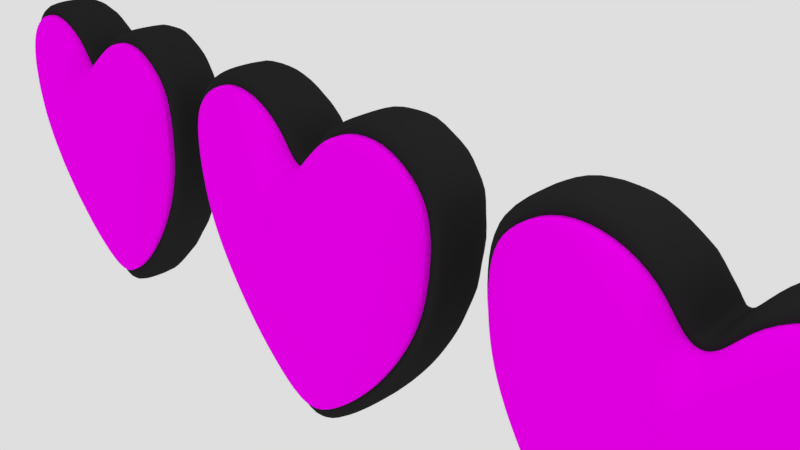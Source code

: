 # Source: healthbar.blend  (saved by Blender 2.79.0; exported with 4.5.12 LTS)
import bpy
from mathutils import Matrix  # noqa: F401  (used for matrix-valued properties, if any)

bpy.ops.wm.read_factory_settings(use_empty=True)
scene = bpy.context.scene
scene.name = 'Scene'

# ---- collections
col_collection_1 = bpy.data.collections.new('Collection 1'); scene.collection.children.link(col_collection_1)

# ---- images (referenced by path relative to the original .blend; pixels are not part of the script)
import os
ASSET_DIR = os.environ.get("B2B_ASSET_DIR", "")  # directory of the original .blend (textures are referenced by path, not embedded)
HERE = os.path.dirname(os.path.abspath(__file__))  # packed textures are extracted next to this script under _unpacked/

def load_image(name, relpath, width, height, colorspace="sRGB"):
    """Load a texture the original file referenced (path relative to the .blend, or extracted next to this script)."""
    p = next((c for c in (os.path.join(HERE, relpath), os.path.join(ASSET_DIR, relpath)) if relpath and os.path.exists(c)), "")
    if p:
        img = bpy.data.images.load(p, check_existing=True)
        img.name = name
    else:  # same state as the original file: an image datablock whose file is absent (Cycles renders it pink)
        img = bpy.data.images.new(name, width, height)
        img.source = "FILE"
        img.filepath = "//" + (relpath or name)
    img.colorspace_settings.name = colorspace
    return img
img_1656f4addd425c1_jpg = load_image('1656f4addd425c1.jpg', '1656f4addd425c1.jpg', 1024, 1024, 'sRGB')

# ---- materials (node trees are filled in below, after node groups)
mat_heart = bpy.data.materials.new('heart')
mat_heart.alpha_threshold = 0.0
mat_heart.roughness = 0.5
mat_heart.line_color = (0.0, 0.0, 0.0, 1.0)
mat_black = bpy.data.materials.new('Black')
mat_black.alpha_threshold = 0.0
mat_black.roughness = 0.5

# ---- material node trees
mat_heart.use_nodes = True; mat_heart.node_tree.nodes.clear()
_N = mat_heart.node_tree.nodes; _L = mat_heart.node_tree.links
n0 = _N.new('ShaderNodeTexImage'); n0.name = 'Image Texture.001'; n0.location = (-188, 320)
n0.width = 140
n0.image = img_1656f4addd425c1_jpg
n1 = _N.new('ShaderNodeBsdfDiffuse'); n1.name = 'Diffuse BSDF'; n1.location = (32, 270)
n2 = _N.new('ShaderNodeOutputMaterial'); n2.name = 'Material Output'; n2.location = (281, 282)
_L.new(n0.outputs[0], n1.inputs[0])
_L.new(n1.outputs[0], n2.inputs[0])
n2.is_active_output = True
mat_black.use_nodes = True; mat_black.node_tree.nodes.clear()
_N = mat_black.node_tree.nodes; _L = mat_black.node_tree.links
n0 = _N.new('ShaderNodeBsdfDiffuse'); n0.name = 'Diffuse BSDF'; n0.location = (10, 300)
n0.inputs[0].default_value = (0.02091, 0.02091, 0.02091, 1.0)
n1 = _N.new('ShaderNodeOutputMaterial'); n1.name = 'Material Output'; n1.location = (274, 283)
_L.new(n0.outputs[0], n1.inputs[0])
n1.is_active_output = True

# ---- world
world_world = bpy.data.worlds.new('World'); scene.world = world_world
world_world.color = (0.7357, 0.7357, 0.7357)
world_world.use_sun_shadow = False
world_world.sun_shadow_jitter_overblur = 0.0
world_world.cycles.sampling_method = 'MANUAL'

# ---- cameras
cam_camera = bpy.data.cameras.new('Camera')
cam_camera.clip_end = 100.0
cam_camera.lens = 35.0
cam_camera.sensor_width = 32.0
cam_camera.sensor_height = 18.0
cam_camera.ortho_scale = 7.314
cam_camera.dof.focus_distance = 0.0

# ---- lights
light_lamp = bpy.data.lights.new('Lamp', 'POINT')
light_lamp.transmission_factor = 0.0
light_lamp.cutoff_distance = 30.0
light_lamp.energy = 100.0
light_lamp.shadow_buffer_clip_start = 1.001
light_lamp.shadow_soft_size = 0.1
light_lamp.shadow_maximum_resolution = 0.006
light_lamp.use_absolute_resolution = True

# ---- meshes
me_plane_005 = bpy.data.meshes.new('Plane.005')
me_plane_005.from_pydata([(2.068, 1.635, 1.0), (1.398, 2.202, 1.0), (1.844, 1.945, 1.0), (0.1781, 1.567, 1.0), (0.848, 2.168, 1.0), (0.4014, 1.91, 1.0), (2.102, 1.12, 1.0), (2.016, 0.4844, 1.0), (1.81, -0.03096, 1.0), (1.484, -0.5807, 1.0), (1.02, -1.165, 1.0), (0.5388, -1.611, 1.0), (2.068, 1.635, 1.119), (1.398, 2.202, 1.119), (1.844, 1.945, 1.119), (0.1781, 1.567, 1.119), (0.848, 2.168, 1.119), (0.4014, 1.91, 1.119), (2.102, 1.12, 1.119), (2.016, 0.4844, 1.119), (1.81, -0.03096, 1.119), (1.484, -0.5807, 1.119), (1.02, -1.165, 1.119), (0.5388, -1.611, 1.119), (0.1781, 1.567, 1.059), (1.02, -1.165, 1.059), (1.484, -0.5807, 1.059), (1.81, -0.03096, 1.059), (2.068, 1.635, 1.059), (1.844, 1.945, 1.059), (2.016, 0.4844, 1.059), (1.398, 2.202, 1.059), (0.848, 2.168, 1.059), (2.102, 1.12, 1.059), (0.5388, -1.611, 1.059), (0.4014, 1.91, 1.059), (-2.068, 1.635, 1.0), (-1.398, 2.202, 1.0), (-1.844, 1.945, 1.0), (-0.1781, 1.567, 1.0), (-0.848, 2.168, 1.0), (-0.4014, 1.91, 1.0), (-2.102, 1.12, 1.0), (-2.016, 0.4844, 1.0), (-1.81, -0.03096, 1.0), (-1.484, -0.5807, 1.0), (-1.02, -1.165, 1.0), (-0.5388, -1.611, 1.0), (0.0, -1.955, 1.0), (0.0, 1.464, 1.0), (-2.068, 1.635, 1.119), (-1.398, 2.202, 1.119), (-1.844, 1.945, 1.119), (-0.1781, 1.567, 1.119), (-0.848, 2.168, 1.119), (-0.4014, 1.91, 1.119), (-2.102, 1.12, 1.119), (-2.016, 0.4844, 1.119), (-1.81, -0.03096, 1.119), (-1.484, -0.5807, 1.119), (-1.02, -1.165, 1.119), (-0.5388, -1.611, 1.119), (0.0, -1.955, 1.119), (0.0, 1.464, 1.119), (-0.1781, 1.567, 1.059), (-1.02, -1.165, 1.059), (-1.484, -0.5807, 1.059), (-1.81, -0.03096, 1.059), (-2.068, 1.635, 1.059), (-1.844, 1.945, 1.059), (-2.016, 0.4844, 1.059), (0.0, 1.464, 1.059), (-1.398, 2.202, 1.059), (-0.848, 2.168, 1.059), (-2.102, 1.12, 1.059), (0.0, -1.955, 1.059), (-0.5388, -1.611, 1.059), (-0.4014, 1.91, 1.059), (0.6989, 1.463, 1.561), (0.9222, 1.334, 1.561), (0.424, 1.445, 1.561), (1.034, 1.179, 1.561), (0.08903, 1.145, 1.561), (0.2007, 1.317, 1.561), (1.051, 0.9214, 1.561), (1.008, 0.6036, 1.561), (0.905, 0.346, 1.561), (0.7418, 0.07112, 1.561), (0.5099, -0.2209, 1.561), (0.2694, -0.4442, 1.561), (8.024e-09, -0.616, 1.561), (8.024e-09, 1.093, 1.561), (-0.6989, 1.463, 1.561), (-0.9222, 1.334, 1.561), (-0.424, 1.445, 1.561), (-1.034, 1.179, 1.561), (-0.08903, 1.145, 1.561), (-0.2007, 1.317, 1.561), (-1.051, 0.9214, 1.561), (-1.008, 0.6036, 1.561), (-0.905, 0.346, 1.561), (-0.7418, 0.07112, 1.561), (-0.5099, -0.2209, 1.561), (-0.2694, -0.4442, 1.561)], [], [(26, 21, 22, 25), (27, 20, 21, 26), (29, 14, 12, 28), (30, 19, 20, 27), (71, 63, 15, 24), (32, 16, 13, 31), (31, 13, 14, 29), (33, 18, 19, 30), (34, 23, 62, 75), (28, 12, 18, 33), (35, 17, 16, 32), (25, 22, 23, 34), (24, 15, 17, 35), (3, 24, 35, 5), (10, 25, 34, 11), (5, 35, 32, 4), (0, 28, 33, 6), (11, 34, 75, 48), (6, 33, 30, 7), (1, 31, 29, 2), (4, 32, 31, 1), (49, 71, 24, 3), (7, 30, 27, 8), (2, 29, 28, 0), (8, 27, 26, 9), (9, 26, 25, 10), (66, 65, 60, 59), (62, 90, 103, 61), (67, 66, 59, 58), (69, 68, 50, 52), (70, 67, 58, 57), (71, 64, 53, 63), (73, 72, 51, 54), (72, 69, 52, 51), (74, 70, 57, 56), (76, 75, 62, 61), (68, 74, 56, 50), (77, 73, 54, 55), (65, 76, 61, 60), (64, 77, 55, 53), (39, 41, 77, 64), (46, 47, 76, 65), (41, 40, 73, 77), (36, 42, 74, 68), (47, 48, 75, 76), (42, 43, 70, 74), (37, 38, 69, 72), (40, 37, 72, 73), (49, 39, 64, 71), (43, 44, 67, 70), (38, 36, 68, 69), (44, 45, 66, 67), (45, 46, 65, 66), (79, 78, 80, 83, 82, 91, 96, 97, 94, 92, 93, 95, 98, 99, 100, 101, 102, 103, 90, 89, 88, 87, 86, 85, 84, 81), (52, 93, 92, 51), (17, 83, 80, 16), (56, 98, 95, 50), (21, 87, 88, 22), (61, 103, 102, 60), (15, 82, 83, 17), (54, 94, 97, 55), (14, 79, 81, 12), (20, 86, 87, 21), (55, 97, 96, 53), (60, 102, 101, 59), (16, 80, 78, 13), (19, 85, 86, 20), (50, 95, 93, 52), (59, 101, 100, 58), (18, 84, 85, 19), (63, 91, 82, 15), (58, 100, 99, 57), (13, 78, 79, 14), (51, 92, 94, 54), (12, 81, 84, 18), (23, 89, 90, 62), (57, 99, 98, 56), (53, 96, 91, 63), (22, 88, 89, 23)])
me_plane_005.polygons.foreach_set('use_smooth', [True] * 79)
_uv = me_plane_005.uv_layers.new(name='UVMap')
_uv.uv.foreach_set('vector', [0.577, 0.465, 0.5745, 0.4665, 0.5537, 0.4366, 0.5558, 0.4346, 0.5904, 0.4938, 0.5878, 0.4949, 0.5745, 0.4665, 0.577, 0.465, 0.5859, 0.5852, 0.5842, 0.5835, 0.5921, 0.5707, 0.5943, 0.5718, 0.5973, 0.5198, 0.5947, 0.5203, 0.5878, 0.4949, 0.5904, 0.4938, 0.4997, 0.597, 0.4998, 0.5936, 0.5104, 0.5956, 0.5099, 0.5985, 0.5498, 0.6028, 0.5496, 0.6003, 0.569, 0.5953, 0.57, 0.5975, 0.57, 0.5975, 0.569, 0.5953, 0.5842, 0.5835, 0.5859, 0.5852, 0.5987, 0.5497, 0.5961, 0.5495, 0.5947, 0.5203, 0.5973, 0.5198, 0.5329, 0.4134, 0.5315, 0.4158, 0.5068, 0.4053, 0.507, 0.4024, 0.5943, 0.5718, 0.5921, 0.5707, 0.5961, 0.5495, 0.5987, 0.5497, 0.5284, 0.6024, 0.5287, 0.5998, 0.5496, 0.6003, 0.5498, 0.6028, 0.5558, 0.4346, 0.5537, 0.4366, 0.5315, 0.4158, 0.5329, 0.4134, 0.5099, 0.5985, 0.5104, 0.5956, 0.5287, 0.5998, 0.5284, 0.6024, 0.5095, 0.6014, 0.5099, 0.5985, 0.5284, 0.6024, 0.5281, 0.6051, 0.5579, 0.4326, 0.5558, 0.4346, 0.5329, 0.4134, 0.5344, 0.4109, 0.5281, 0.6051, 0.5284, 0.6024, 0.5498, 0.6028, 0.5501, 0.6054, 0.5966, 0.5728, 0.5943, 0.5718, 0.5987, 0.5497, 0.6013, 0.5499, 0.5344, 0.4109, 0.5329, 0.4134, 0.507, 0.4024, 0.5072, 0.3995, 0.6013, 0.5499, 0.5987, 0.5497, 0.5973, 0.5198, 0.6, 0.5193, 0.571, 0.5997, 0.57, 0.5975, 0.5859, 0.5852, 0.5877, 0.587, 0.5501, 0.6054, 0.5498, 0.6028, 0.57, 0.5975, 0.571, 0.5997, 0.4996, 0.6002, 0.4997, 0.597, 0.5099, 0.5985, 0.5095, 0.6014, 0.6, 0.5193, 0.5973, 0.5198, 0.5904, 0.4938, 0.5931, 0.4927, 0.5877, 0.587, 0.5859, 0.5852, 0.5943, 0.5718, 0.5966, 0.5728, 0.5931, 0.4927, 0.5904, 0.4938, 0.577, 0.465, 0.5794, 0.4634, 0.5794, 0.4634, 0.577, 0.465, 0.5558, 0.4346, 0.5579, 0.4326, 0.4294, 0.4556, 0.4545, 0.4278, 0.4563, 0.4301, 0.4317, 0.4575, 0.5068, 0.4053, 0.5034, 0.4642, 0.4908, 0.4715, 0.4811, 0.4124, 0.4122, 0.4833, 0.4294, 0.4556, 0.4317, 0.4575, 0.4148, 0.4848, 0.4085, 0.5803, 0.4003, 0.5651, 0.4028, 0.5642, 0.4105, 0.5785, 0.4021, 0.5095, 0.4122, 0.4833, 0.4148, 0.4848, 0.4048, 0.5103, 0.4997, 0.597, 0.4889, 0.5975, 0.4886, 0.5944, 0.4998, 0.5936, 0.4473, 0.601, 0.4254, 0.5945, 0.4266, 0.5921, 0.4476, 0.5983, 0.4254, 0.5945, 0.4085, 0.5803, 0.4105, 0.5785, 0.4266, 0.5921, 0.3974, 0.5409, 0.4021, 0.5095, 0.4048, 0.5103, 0.4002, 0.541, 0.48, 0.4098, 0.507, 0.4024, 0.5068, 0.4053, 0.4811, 0.4124, 0.4003, 0.5651, 0.3974, 0.5409, 0.4002, 0.541, 0.4028, 0.5642, 0.4688, 0.6002, 0.4473, 0.601, 0.4476, 0.5983, 0.4686, 0.5975, 0.4545, 0.4278, 0.48, 0.4098, 0.4811, 0.4124, 0.4563, 0.4301, 0.4889, 0.5975, 0.4688, 0.6002, 0.4686, 0.5975, 0.4886, 0.5944, 0.4891, 0.6006, 0.4691, 0.603, 0.4688, 0.6002, 0.4889, 0.5975, 0.4526, 0.4255, 0.4788, 0.4071, 0.48, 0.4098, 0.4545, 0.4278, 0.4691, 0.603, 0.447, 0.6036, 0.4473, 0.601, 0.4688, 0.6002, 0.3977, 0.566, 0.3946, 0.5409, 0.3974, 0.5409, 0.4003, 0.5651, 0.4788, 0.4071, 0.5072, 0.3995, 0.507, 0.4024, 0.48, 0.4098, 0.3946, 0.5409, 0.3993, 0.5087, 0.4021, 0.5095, 0.3974, 0.5409, 0.4243, 0.5969, 0.4065, 0.5821, 0.4085, 0.5803, 0.4254, 0.5945, 0.447, 0.6036, 0.4243, 0.5969, 0.4254, 0.5945, 0.4473, 0.601, 0.4996, 0.6002, 0.4891, 0.6006, 0.4889, 0.5975, 0.4997, 0.597, 0.3993, 0.5087, 0.4096, 0.4819, 0.4122, 0.4833, 0.4021, 0.5095, 0.4065, 0.5821, 0.3977, 0.566, 0.4003, 0.5651, 0.4085, 0.5803, 0.4096, 0.4819, 0.4271, 0.4537, 0.4294, 0.4556, 0.4122, 0.4833, 0.4271, 0.4537, 0.4526, 0.4255, 0.4545, 0.4278, 0.4294, 0.4556, 0.5429, 0.5581, 0.5324, 0.564, 0.5215, 0.5703, 0.5118, 0.5711, 0.5054, 0.5682, 0.5013, 0.5686, 0.4984, 0.5685, 0.4913, 0.5686, 0.4792, 0.5627, 0.4645, 0.5629, 0.455, 0.5556, 0.4507, 0.5477, 0.4509, 0.5353, 0.4539, 0.52, 0.4594, 0.5078, 0.4676, 0.4949, 0.4791, 0.4815, 0.4908, 0.4715, 0.5034, 0.4642, 0.5152, 0.473, 0.5257, 0.4844, 0.5357, 0.499, 0.5425, 0.5126, 0.5468, 0.5253, 0.5486, 0.5406, 0.5476, 0.5515, 0.4105, 0.5785, 0.455, 0.5556, 0.4645, 0.5629, 0.4266, 0.5921, 0.5287, 0.5998, 0.5118, 0.5711, 0.5215, 0.5703, 0.5496, 0.6003, 0.4002, 0.541, 0.4509, 0.5353, 0.4507, 0.5477, 0.4028, 0.5642, 0.5745, 0.4665, 0.5357, 0.499, 0.5257, 0.4844, 0.5537, 0.4366, 0.4811, 0.4124, 0.4908, 0.4715, 0.4791, 0.4815, 0.4563, 0.4301, 0.5104, 0.5956, 0.5054, 0.5682, 0.5118, 0.5711, 0.5287, 0.5998, 0.4476, 0.5983, 0.4792, 0.5627, 0.4913, 0.5686, 0.4686, 0.5975, 0.5842, 0.5835, 0.5429, 0.5581, 0.5476, 0.5515, 0.5921, 0.5707, 0.5878, 0.4949, 0.5425, 0.5126, 0.5357, 0.499, 0.5745, 0.4665, 0.4686, 0.5975, 0.4913, 0.5686, 0.4984, 0.5685, 0.4886, 0.5944, 0.4563, 0.4301, 0.4791, 0.4815, 0.4676, 0.4949, 0.4317, 0.4575, 0.5496, 0.6003, 0.5215, 0.5703, 0.5324, 0.564, 0.569, 0.5953, 0.5947, 0.5203, 0.5468, 0.5253, 0.5425, 0.5126, 0.5878, 0.4949, 0.4028, 0.5642, 0.4507, 0.5477, 0.455, 0.5556, 0.4105, 0.5785, 0.4317, 0.4575, 0.4676, 0.4949, 0.4594, 0.5078, 0.4148, 0.4848, 0.5961, 0.5495, 0.5486, 0.5406, 0.5468, 0.5253, 0.5947, 0.5203, 0.4998, 0.5936, 0.5013, 0.5686, 0.5054, 0.5682, 0.5104, 0.5956, 0.4148, 0.4848, 0.4594, 0.5078, 0.4539, 0.52, 0.4048, 0.5103, 0.569, 0.5953, 0.5324, 0.564, 0.5429, 0.5581, 0.5842, 0.5835, 0.4266, 0.5921, 0.4645, 0.5629, 0.4792, 0.5627, 0.4476, 0.5983, 0.5921, 0.5707, 0.5476, 0.5515, 0.5486, 0.5406, 0.5961, 0.5495, 0.5315, 0.4158, 0.5152, 0.473, 0.5034, 0.4642, 0.5068, 0.4053, 0.4048, 0.5103, 0.4539, 0.52, 0.4509, 0.5353, 0.4002, 0.541, 0.4886, 0.5944, 0.4984, 0.5685, 0.5013, 0.5686, 0.4998, 0.5936, 0.5537, 0.4366, 0.5257, 0.4844, 0.5152, 0.473, 0.5315, 0.4158])
me_plane_005.materials.append(mat_heart)
me_plane_005.use_remesh_preserve_volume = False
me_plane_005.use_remesh_preserve_attributes = False
me_plane_005.use_mirror_vertex_groups = False
me_plane_005.update()
me_plane_004 = bpy.data.meshes.new('Plane.004')
me_plane_004.from_pydata([(2.222, 1.744, -2.228e-08), (1.477, 2.374, 3.482e-08), (1.973, 2.088, 8.863e-09), (0.122, 1.668, -2.92e-08), (0.8664, 2.336, 3.136e-08), (0.3701, 2.05, 5.403e-09), (2.26, 1.172, -7.419e-08), (2.164, 0.4656, -1.382e-07), (1.935, -0.107, -1.901e-07), (1.573, -0.7178, -2.455e-07), (1.057, -1.367, -3.043e-07), (0.5228, -1.863, -3.493e-07), (2.222, 1.744, 1.0), (1.477, 2.374, 1.0), (1.973, 2.088, 1.0), (0.122, 1.668, 1.0), (0.8664, 2.336, 1.0), (0.3701, 2.05, 1.0), (2.26, 1.172, 1.0), (2.164, 0.4656, 1.0), (1.935, -0.107, 1.0), (1.573, -0.7178, 1.0), (1.057, -1.367, 1.0), (0.5228, -1.863, 1.0), (2.068, 1.635, 1.0), (1.398, 2.202, 1.0), (1.844, 1.945, 1.0), (0.1781, 1.567, 1.0), (0.848, 2.168, 1.0), (0.4014, 1.91, 1.0), (2.102, 1.12, 1.0), (2.016, 0.4844, 1.0), (1.81, -0.03096, 1.0), (1.484, -0.5807, 1.0), (1.02, -1.165, 1.0), (0.5388, -1.611, 1.0), (-2.222, 1.744, -2.228e-08), (-1.477, 2.374, 3.482e-08), (-1.973, 2.088, 8.863e-09), (-0.122, 1.668, -2.92e-08), (-0.8664, 2.336, 3.136e-08), (-0.3701, 2.05, 5.403e-09), (-2.26, 1.172, -7.419e-08), (-2.164, 0.4656, -1.382e-07), (-1.935, -0.107, -1.901e-07), (-1.573, -0.7178, -2.455e-07), (-1.057, -1.367, -3.043e-07), (-0.5228, -1.863, -3.493e-07), (0.0, -2.245, -3.839e-07), (0.0, 1.554, -3.958e-08), (-2.222, 1.744, 1.0), (-1.477, 2.374, 1.0), (-1.973, 2.088, 1.0), (-0.122, 1.668, 1.0), (-0.8664, 2.336, 1.0), (-0.3701, 2.05, 1.0), (-2.26, 1.172, 1.0), (-2.164, 0.4656, 1.0), (-1.935, -0.107, 1.0), (-1.573, -0.7178, 1.0), (-1.057, -1.367, 1.0), (-0.5228, -1.863, 1.0), (0.0, -2.245, 1.0), (0.0, 1.554, 1.0), (-2.068, 1.635, 1.0), (-1.398, 2.202, 1.0), (-1.844, 1.945, 1.0), (-0.1781, 1.567, 1.0), (-0.848, 2.168, 1.0), (-0.4014, 1.91, 1.0), (-2.102, 1.12, 1.0), (-2.016, 0.4844, 1.0), (-1.81, -0.03096, 1.0), (-1.484, -0.5807, 1.0), (-1.02, -1.165, 1.0), (-0.5388, -1.611, 1.0), (0.0, -1.955, 1.0), (0.0, 1.464, 1.0), (2.26, 1.172, 0.5), (2.222, 1.744, 0.5), (0.0, -2.245, 0.5), (0.5228, -1.863, 0.5), (1.057, -1.367, 0.5), (0.8664, 2.336, 0.5), (0.3701, 2.05, 0.5), (1.573, -0.7178, 0.5), (0.122, 1.668, 0.5), (1.973, 2.088, 0.5), (1.935, -0.107, 0.5), (1.477, 2.374, 0.5), (2.164, 0.4656, 0.5), (0.0, 1.554, 0.5), (-2.26, 1.172, 0.5), (-2.222, 1.744, 0.5), (-0.5228, -1.863, 0.5), (-1.057, -1.367, 0.5), (-0.8664, 2.336, 0.5), (-0.3701, 2.05, 0.5), (-1.573, -0.7178, 0.5), (-0.122, 1.668, 0.5), (-1.973, 2.088, 0.5), (-1.935, -0.107, 0.5), (-1.477, 2.374, 0.5), (-2.164, 0.4656, 0.5)], [], [(37, 38, 100, 102), (14, 26, 24, 12), (79, 12, 18, 78), (81, 23, 62, 80), (82, 22, 23, 81), (84, 17, 16, 83), (85, 21, 22, 82), (86, 15, 17, 84), (87, 14, 12, 79), (88, 20, 21, 85), (83, 16, 13, 89), (90, 19, 20, 88), (78, 18, 19, 90), (91, 63, 15, 86), (89, 13, 14, 87), (19, 31, 32, 20), (63, 77, 27, 15), (16, 28, 25, 13), (13, 25, 26, 14), (18, 30, 31, 19), (23, 35, 76, 62), (12, 24, 30, 18), (17, 29, 28, 16), (22, 34, 35, 23), (15, 27, 29, 17), (21, 33, 34, 22), (20, 32, 33, 21), (2, 0, 6, 7, 8, 9, 10, 11, 48, 47, 46, 45, 44, 43, 42, 36, 38, 37, 40, 41, 39, 49, 3, 5, 4, 1), (52, 50, 64, 66), (93, 92, 56, 50), (94, 80, 62, 61), (95, 94, 61, 60), (97, 96, 54, 55), (98, 95, 60, 59), (99, 97, 55, 53), (100, 93, 50, 52), (101, 98, 59, 58), (96, 102, 51, 54), (103, 101, 58, 57), (92, 103, 57, 56), (91, 99, 53, 63), (102, 100, 52, 51), (57, 58, 72, 71), (63, 53, 67, 77), (54, 51, 65, 68), (51, 52, 66, 65), (56, 57, 71, 70), (61, 62, 76, 75), (50, 56, 70, 64), (55, 54, 68, 69), (60, 61, 75, 74), (53, 55, 69, 67), (59, 60, 74, 73), (58, 59, 73, 72), (49, 39, 99, 91), (42, 43, 103, 92), (43, 44, 101, 103), (40, 37, 102, 96), (44, 45, 98, 101), (38, 36, 93, 100), (39, 41, 97, 99), (45, 46, 95, 98), (41, 40, 96, 97), (46, 47, 94, 95), (47, 48, 80, 94), (36, 42, 92, 93), (1, 89, 87, 2), (49, 91, 86, 3), (6, 78, 90, 7), (7, 90, 88, 8), (4, 83, 89, 1), (8, 88, 85, 9), (2, 87, 79, 0), (3, 86, 84, 5), (9, 85, 82, 10), (5, 84, 83, 4), (10, 82, 81, 11), (11, 81, 80, 48), (0, 79, 78, 6)])
me_plane_004.polygons.foreach_set('use_smooth', [True] * 79)
me_plane_004.materials.append(mat_black)
me_plane_004.use_remesh_preserve_volume = False
me_plane_004.use_remesh_preserve_attributes = False
me_plane_004.use_mirror_vertex_groups = False
me_plane_004.update()
me_plane_003 = bpy.data.meshes.new('Plane.003')
me_plane_003.from_pydata([(2.222, 1.744, -2.228e-08), (1.477, 2.374, 3.482e-08), (1.973, 2.088, 8.863e-09), (0.122, 1.668, -2.92e-08), (0.8664, 2.336, 3.136e-08), (0.3701, 2.05, 5.403e-09), (2.26, 1.172, -7.419e-08), (2.164, 0.4656, -1.382e-07), (1.935, -0.107, -1.901e-07), (1.573, -0.7178, -2.455e-07), (1.057, -1.367, -3.043e-07), (0.5228, -1.863, -3.493e-07), (2.222, 1.744, 1.0), (1.477, 2.374, 1.0), (1.973, 2.088, 1.0), (0.122, 1.668, 1.0), (0.8664, 2.336, 1.0), (0.3701, 2.05, 1.0), (2.26, 1.172, 1.0), (2.164, 0.4656, 1.0), (1.935, -0.107, 1.0), (1.573, -0.7178, 1.0), (1.057, -1.367, 1.0), (0.5228, -1.863, 1.0), (2.068, 1.635, 1.0), (1.398, 2.202, 1.0), (1.844, 1.945, 1.0), (0.1781, 1.567, 1.0), (0.848, 2.168, 1.0), (0.4014, 1.91, 1.0), (2.102, 1.12, 1.0), (2.016, 0.4844, 1.0), (1.81, -0.03096, 1.0), (1.484, -0.5807, 1.0), (1.02, -1.165, 1.0), (0.5388, -1.611, 1.0), (-2.222, 1.744, -2.228e-08), (-1.477, 2.374, 3.482e-08), (-1.973, 2.088, 8.863e-09), (-0.122, 1.668, -2.92e-08), (-0.8664, 2.336, 3.136e-08), (-0.3701, 2.05, 5.403e-09), (-2.26, 1.172, -7.419e-08), (-2.164, 0.4656, -1.382e-07), (-1.935, -0.107, -1.901e-07), (-1.573, -0.7178, -2.455e-07), (-1.057, -1.367, -3.043e-07), (-0.5228, -1.863, -3.493e-07), (0.0, -2.245, -3.839e-07), (0.0, 1.554, -3.958e-08), (-2.222, 1.744, 1.0), (-1.477, 2.374, 1.0), (-1.973, 2.088, 1.0), (-0.122, 1.668, 1.0), (-0.8664, 2.336, 1.0), (-0.3701, 2.05, 1.0), (-2.26, 1.172, 1.0), (-2.164, 0.4656, 1.0), (-1.935, -0.107, 1.0), (-1.573, -0.7178, 1.0), (-1.057, -1.367, 1.0), (-0.5228, -1.863, 1.0), (0.0, -2.245, 1.0), (0.0, 1.554, 1.0), (-2.068, 1.635, 1.0), (-1.398, 2.202, 1.0), (-1.844, 1.945, 1.0), (-0.1781, 1.567, 1.0), (-0.848, 2.168, 1.0), (-0.4014, 1.91, 1.0), (-2.102, 1.12, 1.0), (-2.016, 0.4844, 1.0), (-1.81, -0.03096, 1.0), (-1.484, -0.5807, 1.0), (-1.02, -1.165, 1.0), (-0.5388, -1.611, 1.0), (0.0, -1.955, 1.0), (0.0, 1.464, 1.0), (2.26, 1.172, 0.5), (2.222, 1.744, 0.5), (0.0, -2.245, 0.5), (0.5228, -1.863, 0.5), (1.057, -1.367, 0.5), (0.8664, 2.336, 0.5), (0.3701, 2.05, 0.5), (1.573, -0.7178, 0.5), (0.122, 1.668, 0.5), (1.973, 2.088, 0.5), (1.935, -0.107, 0.5), (1.477, 2.374, 0.5), (2.164, 0.4656, 0.5), (0.0, 1.554, 0.5), (-2.26, 1.172, 0.5), (-2.222, 1.744, 0.5), (-0.5228, -1.863, 0.5), (-1.057, -1.367, 0.5), (-0.8664, 2.336, 0.5), (-0.3701, 2.05, 0.5), (-1.573, -0.7178, 0.5), (-0.122, 1.668, 0.5), (-1.973, 2.088, 0.5), (-1.935, -0.107, 0.5), (-1.477, 2.374, 0.5), (-2.164, 0.4656, 0.5)], [], [(37, 38, 100, 102), (14, 26, 24, 12), (79, 12, 18, 78), (81, 23, 62, 80), (82, 22, 23, 81), (84, 17, 16, 83), (85, 21, 22, 82), (86, 15, 17, 84), (87, 14, 12, 79), (88, 20, 21, 85), (83, 16, 13, 89), (90, 19, 20, 88), (78, 18, 19, 90), (91, 63, 15, 86), (89, 13, 14, 87), (19, 31, 32, 20), (63, 77, 27, 15), (16, 28, 25, 13), (13, 25, 26, 14), (18, 30, 31, 19), (23, 35, 76, 62), (12, 24, 30, 18), (17, 29, 28, 16), (22, 34, 35, 23), (15, 27, 29, 17), (21, 33, 34, 22), (20, 32, 33, 21), (2, 0, 6, 7, 8, 9, 10, 11, 48, 47, 46, 45, 44, 43, 42, 36, 38, 37, 40, 41, 39, 49, 3, 5, 4, 1), (52, 50, 64, 66), (93, 92, 56, 50), (94, 80, 62, 61), (95, 94, 61, 60), (97, 96, 54, 55), (98, 95, 60, 59), (99, 97, 55, 53), (100, 93, 50, 52), (101, 98, 59, 58), (96, 102, 51, 54), (103, 101, 58, 57), (92, 103, 57, 56), (91, 99, 53, 63), (102, 100, 52, 51), (57, 58, 72, 71), (63, 53, 67, 77), (54, 51, 65, 68), (51, 52, 66, 65), (56, 57, 71, 70), (61, 62, 76, 75), (50, 56, 70, 64), (55, 54, 68, 69), (60, 61, 75, 74), (53, 55, 69, 67), (59, 60, 74, 73), (58, 59, 73, 72), (49, 39, 99, 91), (42, 43, 103, 92), (43, 44, 101, 103), (40, 37, 102, 96), (44, 45, 98, 101), (38, 36, 93, 100), (39, 41, 97, 99), (45, 46, 95, 98), (41, 40, 96, 97), (46, 47, 94, 95), (47, 48, 80, 94), (36, 42, 92, 93), (1, 89, 87, 2), (49, 91, 86, 3), (6, 78, 90, 7), (7, 90, 88, 8), (4, 83, 89, 1), (8, 88, 85, 9), (2, 87, 79, 0), (3, 86, 84, 5), (9, 85, 82, 10), (5, 84, 83, 4), (10, 82, 81, 11), (11, 81, 80, 48), (0, 79, 78, 6)])
me_plane_003.polygons.foreach_set('use_smooth', [True] * 79)
me_plane_003.materials.append(mat_black)
me_plane_003.use_remesh_preserve_volume = False
me_plane_003.use_remesh_preserve_attributes = False
me_plane_003.use_mirror_vertex_groups = False
me_plane_003.update()
me_plane_002 = bpy.data.meshes.new('Plane.002')
me_plane_002.from_pydata([(2.068, 1.635, 1.0), (1.398, 2.202, 1.0), (1.844, 1.945, 1.0), (0.1781, 1.567, 1.0), (0.848, 2.168, 1.0), (0.4014, 1.91, 1.0), (2.102, 1.12, 1.0), (2.016, 0.4844, 1.0), (1.81, -0.03096, 1.0), (1.484, -0.5807, 1.0), (1.02, -1.165, 1.0), (0.5388, -1.611, 1.0), (2.068, 1.635, 1.119), (1.398, 2.202, 1.119), (1.844, 1.945, 1.119), (0.1781, 1.567, 1.119), (0.848, 2.168, 1.119), (0.4014, 1.91, 1.119), (2.102, 1.12, 1.119), (2.016, 0.4844, 1.119), (1.81, -0.03096, 1.119), (1.484, -0.5807, 1.119), (1.02, -1.165, 1.119), (0.5388, -1.611, 1.119), (0.1781, 1.567, 1.059), (1.02, -1.165, 1.059), (1.484, -0.5807, 1.059), (1.81, -0.03096, 1.059), (2.068, 1.635, 1.059), (1.844, 1.945, 1.059), (2.016, 0.4844, 1.059), (1.398, 2.202, 1.059), (0.848, 2.168, 1.059), (2.102, 1.12, 1.059), (0.5388, -1.611, 1.059), (0.4014, 1.91, 1.059), (-2.068, 1.635, 1.0), (-1.398, 2.202, 1.0), (-1.844, 1.945, 1.0), (-0.1781, 1.567, 1.0), (-0.848, 2.168, 1.0), (-0.4014, 1.91, 1.0), (-2.102, 1.12, 1.0), (-2.016, 0.4844, 1.0), (-1.81, -0.03096, 1.0), (-1.484, -0.5807, 1.0), (-1.02, -1.165, 1.0), (-0.5388, -1.611, 1.0), (0.0, -1.955, 1.0), (0.0, 1.464, 1.0), (-2.068, 1.635, 1.119), (-1.398, 2.202, 1.119), (-1.844, 1.945, 1.119), (-0.1781, 1.567, 1.119), (-0.848, 2.168, 1.119), (-0.4014, 1.91, 1.119), (-2.102, 1.12, 1.119), (-2.016, 0.4844, 1.119), (-1.81, -0.03096, 1.119), (-1.484, -0.5807, 1.119), (-1.02, -1.165, 1.119), (-0.5388, -1.611, 1.119), (0.0, -1.955, 1.119), (0.0, 1.464, 1.119), (-0.1781, 1.567, 1.059), (-1.02, -1.165, 1.059), (-1.484, -0.5807, 1.059), (-1.81, -0.03096, 1.059), (-2.068, 1.635, 1.059), (-1.844, 1.945, 1.059), (-2.016, 0.4844, 1.059), (0.0, 1.464, 1.059), (-1.398, 2.202, 1.059), (-0.848, 2.168, 1.059), (-2.102, 1.12, 1.059), (0.0, -1.955, 1.059), (-0.5388, -1.611, 1.059), (-0.4014, 1.91, 1.059), (0.6989, 1.463, 1.561), (0.9222, 1.334, 1.561), (0.424, 1.445, 1.561), (1.034, 1.179, 1.561), (0.08903, 1.145, 1.561), (0.2007, 1.317, 1.561), (1.051, 0.9214, 1.561), (1.008, 0.6036, 1.561), (0.905, 0.346, 1.561), (0.7418, 0.07112, 1.561), (0.5099, -0.2209, 1.561), (0.2694, -0.4442, 1.561), (8.024e-09, -0.616, 1.561), (8.024e-09, 1.093, 1.561), (-0.6989, 1.463, 1.561), (-0.9222, 1.334, 1.561), (-0.424, 1.445, 1.561), (-1.034, 1.179, 1.561), (-0.08903, 1.145, 1.561), (-0.2007, 1.317, 1.561), (-1.051, 0.9214, 1.561), (-1.008, 0.6036, 1.561), (-0.905, 0.346, 1.561), (-0.7418, 0.07112, 1.561), (-0.5099, -0.2209, 1.561), (-0.2694, -0.4442, 1.561)], [], [(26, 21, 22, 25), (27, 20, 21, 26), (29, 14, 12, 28), (30, 19, 20, 27), (71, 63, 15, 24), (32, 16, 13, 31), (31, 13, 14, 29), (33, 18, 19, 30), (34, 23, 62, 75), (28, 12, 18, 33), (35, 17, 16, 32), (25, 22, 23, 34), (24, 15, 17, 35), (3, 24, 35, 5), (10, 25, 34, 11), (5, 35, 32, 4), (0, 28, 33, 6), (11, 34, 75, 48), (6, 33, 30, 7), (1, 31, 29, 2), (4, 32, 31, 1), (49, 71, 24, 3), (7, 30, 27, 8), (2, 29, 28, 0), (8, 27, 26, 9), (9, 26, 25, 10), (66, 65, 60, 59), (62, 90, 103, 61), (67, 66, 59, 58), (69, 68, 50, 52), (70, 67, 58, 57), (71, 64, 53, 63), (73, 72, 51, 54), (72, 69, 52, 51), (74, 70, 57, 56), (76, 75, 62, 61), (68, 74, 56, 50), (77, 73, 54, 55), (65, 76, 61, 60), (64, 77, 55, 53), (39, 41, 77, 64), (46, 47, 76, 65), (41, 40, 73, 77), (36, 42, 74, 68), (47, 48, 75, 76), (42, 43, 70, 74), (37, 38, 69, 72), (40, 37, 72, 73), (49, 39, 64, 71), (43, 44, 67, 70), (38, 36, 68, 69), (44, 45, 66, 67), (45, 46, 65, 66), (79, 78, 80, 83, 82, 91, 96, 97, 94, 92, 93, 95, 98, 99, 100, 101, 102, 103, 90, 89, 88, 87, 86, 85, 84, 81), (52, 93, 92, 51), (17, 83, 80, 16), (56, 98, 95, 50), (21, 87, 88, 22), (61, 103, 102, 60), (15, 82, 83, 17), (54, 94, 97, 55), (14, 79, 81, 12), (20, 86, 87, 21), (55, 97, 96, 53), (60, 102, 101, 59), (16, 80, 78, 13), (19, 85, 86, 20), (50, 95, 93, 52), (59, 101, 100, 58), (18, 84, 85, 19), (63, 91, 82, 15), (58, 100, 99, 57), (13, 78, 79, 14), (51, 92, 94, 54), (12, 81, 84, 18), (23, 89, 90, 62), (57, 99, 98, 56), (53, 96, 91, 63), (22, 88, 89, 23)])
me_plane_002.polygons.foreach_set('use_smooth', [True] * 79)
_uv = me_plane_002.uv_layers.new(name='UVMap')
_uv.uv.foreach_set('vector', [0.577, 0.465, 0.5745, 0.4665, 0.5537, 0.4366, 0.5558, 0.4346, 0.5904, 0.4938, 0.5878, 0.4949, 0.5745, 0.4665, 0.577, 0.465, 0.5859, 0.5852, 0.5842, 0.5835, 0.5921, 0.5707, 0.5943, 0.5718, 0.5973, 0.5198, 0.5947, 0.5203, 0.5878, 0.4949, 0.5904, 0.4938, 0.4997, 0.597, 0.4998, 0.5936, 0.5104, 0.5956, 0.5099, 0.5985, 0.5498, 0.6028, 0.5496, 0.6003, 0.569, 0.5953, 0.57, 0.5975, 0.57, 0.5975, 0.569, 0.5953, 0.5842, 0.5835, 0.5859, 0.5852, 0.5987, 0.5497, 0.5961, 0.5495, 0.5947, 0.5203, 0.5973, 0.5198, 0.5329, 0.4134, 0.5315, 0.4158, 0.5068, 0.4053, 0.507, 0.4024, 0.5943, 0.5718, 0.5921, 0.5707, 0.5961, 0.5495, 0.5987, 0.5497, 0.5284, 0.6024, 0.5287, 0.5998, 0.5496, 0.6003, 0.5498, 0.6028, 0.5558, 0.4346, 0.5537, 0.4366, 0.5315, 0.4158, 0.5329, 0.4134, 0.5099, 0.5985, 0.5104, 0.5956, 0.5287, 0.5998, 0.5284, 0.6024, 0.5095, 0.6014, 0.5099, 0.5985, 0.5284, 0.6024, 0.5281, 0.6051, 0.5579, 0.4326, 0.5558, 0.4346, 0.5329, 0.4134, 0.5344, 0.4109, 0.5281, 0.6051, 0.5284, 0.6024, 0.5498, 0.6028, 0.5501, 0.6054, 0.5966, 0.5728, 0.5943, 0.5718, 0.5987, 0.5497, 0.6013, 0.5499, 0.5344, 0.4109, 0.5329, 0.4134, 0.507, 0.4024, 0.5072, 0.3995, 0.6013, 0.5499, 0.5987, 0.5497, 0.5973, 0.5198, 0.6, 0.5193, 0.571, 0.5997, 0.57, 0.5975, 0.5859, 0.5852, 0.5877, 0.587, 0.5501, 0.6054, 0.5498, 0.6028, 0.57, 0.5975, 0.571, 0.5997, 0.4996, 0.6002, 0.4997, 0.597, 0.5099, 0.5985, 0.5095, 0.6014, 0.6, 0.5193, 0.5973, 0.5198, 0.5904, 0.4938, 0.5931, 0.4927, 0.5877, 0.587, 0.5859, 0.5852, 0.5943, 0.5718, 0.5966, 0.5728, 0.5931, 0.4927, 0.5904, 0.4938, 0.577, 0.465, 0.5794, 0.4634, 0.5794, 0.4634, 0.577, 0.465, 0.5558, 0.4346, 0.5579, 0.4326, 0.4294, 0.4556, 0.4545, 0.4278, 0.4563, 0.4301, 0.4317, 0.4575, 0.5068, 0.4053, 0.5034, 0.4642, 0.4908, 0.4715, 0.4811, 0.4124, 0.4122, 0.4833, 0.4294, 0.4556, 0.4317, 0.4575, 0.4148, 0.4848, 0.4085, 0.5803, 0.4003, 0.5651, 0.4028, 0.5642, 0.4105, 0.5785, 0.4021, 0.5095, 0.4122, 0.4833, 0.4148, 0.4848, 0.4048, 0.5103, 0.4997, 0.597, 0.4889, 0.5975, 0.4886, 0.5944, 0.4998, 0.5936, 0.4473, 0.601, 0.4254, 0.5945, 0.4266, 0.5921, 0.4476, 0.5983, 0.4254, 0.5945, 0.4085, 0.5803, 0.4105, 0.5785, 0.4266, 0.5921, 0.3974, 0.5409, 0.4021, 0.5095, 0.4048, 0.5103, 0.4002, 0.541, 0.48, 0.4098, 0.507, 0.4024, 0.5068, 0.4053, 0.4811, 0.4124, 0.4003, 0.5651, 0.3974, 0.5409, 0.4002, 0.541, 0.4028, 0.5642, 0.4688, 0.6002, 0.4473, 0.601, 0.4476, 0.5983, 0.4686, 0.5975, 0.4545, 0.4278, 0.48, 0.4098, 0.4811, 0.4124, 0.4563, 0.4301, 0.4889, 0.5975, 0.4688, 0.6002, 0.4686, 0.5975, 0.4886, 0.5944, 0.4891, 0.6006, 0.4691, 0.603, 0.4688, 0.6002, 0.4889, 0.5975, 0.4526, 0.4255, 0.4788, 0.4071, 0.48, 0.4098, 0.4545, 0.4278, 0.4691, 0.603, 0.447, 0.6036, 0.4473, 0.601, 0.4688, 0.6002, 0.3977, 0.566, 0.3946, 0.5409, 0.3974, 0.5409, 0.4003, 0.5651, 0.4788, 0.4071, 0.5072, 0.3995, 0.507, 0.4024, 0.48, 0.4098, 0.3946, 0.5409, 0.3993, 0.5087, 0.4021, 0.5095, 0.3974, 0.5409, 0.4243, 0.5969, 0.4065, 0.5821, 0.4085, 0.5803, 0.4254, 0.5945, 0.447, 0.6036, 0.4243, 0.5969, 0.4254, 0.5945, 0.4473, 0.601, 0.4996, 0.6002, 0.4891, 0.6006, 0.4889, 0.5975, 0.4997, 0.597, 0.3993, 0.5087, 0.4096, 0.4819, 0.4122, 0.4833, 0.4021, 0.5095, 0.4065, 0.5821, 0.3977, 0.566, 0.4003, 0.5651, 0.4085, 0.5803, 0.4096, 0.4819, 0.4271, 0.4537, 0.4294, 0.4556, 0.4122, 0.4833, 0.4271, 0.4537, 0.4526, 0.4255, 0.4545, 0.4278, 0.4294, 0.4556, 0.5429, 0.5581, 0.5324, 0.564, 0.5215, 0.5703, 0.5118, 0.5711, 0.5054, 0.5682, 0.5013, 0.5686, 0.4984, 0.5685, 0.4913, 0.5686, 0.4792, 0.5627, 0.4645, 0.5629, 0.455, 0.5556, 0.4507, 0.5477, 0.4509, 0.5353, 0.4539, 0.52, 0.4594, 0.5078, 0.4676, 0.4949, 0.4791, 0.4815, 0.4908, 0.4715, 0.5034, 0.4642, 0.5152, 0.473, 0.5257, 0.4844, 0.5357, 0.499, 0.5425, 0.5126, 0.5468, 0.5253, 0.5486, 0.5406, 0.5476, 0.5515, 0.4105, 0.5785, 0.455, 0.5556, 0.4645, 0.5629, 0.4266, 0.5921, 0.5287, 0.5998, 0.5118, 0.5711, 0.5215, 0.5703, 0.5496, 0.6003, 0.4002, 0.541, 0.4509, 0.5353, 0.4507, 0.5477, 0.4028, 0.5642, 0.5745, 0.4665, 0.5357, 0.499, 0.5257, 0.4844, 0.5537, 0.4366, 0.4811, 0.4124, 0.4908, 0.4715, 0.4791, 0.4815, 0.4563, 0.4301, 0.5104, 0.5956, 0.5054, 0.5682, 0.5118, 0.5711, 0.5287, 0.5998, 0.4476, 0.5983, 0.4792, 0.5627, 0.4913, 0.5686, 0.4686, 0.5975, 0.5842, 0.5835, 0.5429, 0.5581, 0.5476, 0.5515, 0.5921, 0.5707, 0.5878, 0.4949, 0.5425, 0.5126, 0.5357, 0.499, 0.5745, 0.4665, 0.4686, 0.5975, 0.4913, 0.5686, 0.4984, 0.5685, 0.4886, 0.5944, 0.4563, 0.4301, 0.4791, 0.4815, 0.4676, 0.4949, 0.4317, 0.4575, 0.5496, 0.6003, 0.5215, 0.5703, 0.5324, 0.564, 0.569, 0.5953, 0.5947, 0.5203, 0.5468, 0.5253, 0.5425, 0.5126, 0.5878, 0.4949, 0.4028, 0.5642, 0.4507, 0.5477, 0.455, 0.5556, 0.4105, 0.5785, 0.4317, 0.4575, 0.4676, 0.4949, 0.4594, 0.5078, 0.4148, 0.4848, 0.5961, 0.5495, 0.5486, 0.5406, 0.5468, 0.5253, 0.5947, 0.5203, 0.4998, 0.5936, 0.5013, 0.5686, 0.5054, 0.5682, 0.5104, 0.5956, 0.4148, 0.4848, 0.4594, 0.5078, 0.4539, 0.52, 0.4048, 0.5103, 0.569, 0.5953, 0.5324, 0.564, 0.5429, 0.5581, 0.5842, 0.5835, 0.4266, 0.5921, 0.4645, 0.5629, 0.4792, 0.5627, 0.4476, 0.5983, 0.5921, 0.5707, 0.5476, 0.5515, 0.5486, 0.5406, 0.5961, 0.5495, 0.5315, 0.4158, 0.5152, 0.473, 0.5034, 0.4642, 0.5068, 0.4053, 0.4048, 0.5103, 0.4539, 0.52, 0.4509, 0.5353, 0.4002, 0.541, 0.4886, 0.5944, 0.4984, 0.5685, 0.5013, 0.5686, 0.4998, 0.5936, 0.5537, 0.4366, 0.5257, 0.4844, 0.5152, 0.473, 0.5315, 0.4158])
me_plane_002.materials.append(mat_heart)
me_plane_002.use_remesh_preserve_volume = False
me_plane_002.use_remesh_preserve_attributes = False
me_plane_002.use_mirror_vertex_groups = False
me_plane_002.update()
me_plane_001 = bpy.data.meshes.new('Plane.001')
me_plane_001.from_pydata([(2.068, 1.635, 1.0), (1.398, 2.202, 1.0), (1.844, 1.945, 1.0), (0.1781, 1.567, 1.0), (0.848, 2.168, 1.0), (0.4014, 1.91, 1.0), (2.102, 1.12, 1.0), (2.016, 0.4844, 1.0), (1.81, -0.03096, 1.0), (1.484, -0.5807, 1.0), (1.02, -1.165, 1.0), (0.5388, -1.611, 1.0), (2.068, 1.635, 1.119), (1.398, 2.202, 1.119), (1.844, 1.945, 1.119), (0.1781, 1.567, 1.119), (0.848, 2.168, 1.119), (0.4014, 1.91, 1.119), (2.102, 1.12, 1.119), (2.016, 0.4844, 1.119), (1.81, -0.03096, 1.119), (1.484, -0.5807, 1.119), (1.02, -1.165, 1.119), (0.5388, -1.611, 1.119), (0.1781, 1.567, 1.059), (1.02, -1.165, 1.059), (1.484, -0.5807, 1.059), (1.81, -0.03096, 1.059), (2.068, 1.635, 1.059), (1.844, 1.945, 1.059), (2.016, 0.4844, 1.059), (1.398, 2.202, 1.059), (0.848, 2.168, 1.059), (2.102, 1.12, 1.059), (0.5388, -1.611, 1.059), (0.4014, 1.91, 1.059), (-2.068, 1.635, 1.0), (-1.398, 2.202, 1.0), (-1.844, 1.945, 1.0), (-0.1781, 1.567, 1.0), (-0.848, 2.168, 1.0), (-0.4014, 1.91, 1.0), (-2.102, 1.12, 1.0), (-2.016, 0.4844, 1.0), (-1.81, -0.03096, 1.0), (-1.484, -0.5807, 1.0), (-1.02, -1.165, 1.0), (-0.5388, -1.611, 1.0), (0.0, -1.955, 1.0), (0.0, 1.464, 1.0), (-2.068, 1.635, 1.119), (-1.398, 2.202, 1.119), (-1.844, 1.945, 1.119), (-0.1781, 1.567, 1.119), (-0.848, 2.168, 1.119), (-0.4014, 1.91, 1.119), (-2.102, 1.12, 1.119), (-2.016, 0.4844, 1.119), (-1.81, -0.03096, 1.119), (-1.484, -0.5807, 1.119), (-1.02, -1.165, 1.119), (-0.5388, -1.611, 1.119), (0.0, -1.955, 1.119), (0.0, 1.464, 1.119), (-0.1781, 1.567, 1.059), (-1.02, -1.165, 1.059), (-1.484, -0.5807, 1.059), (-1.81, -0.03096, 1.059), (-2.068, 1.635, 1.059), (-1.844, 1.945, 1.059), (-2.016, 0.4844, 1.059), (0.0, 1.464, 1.059), (-1.398, 2.202, 1.059), (-0.848, 2.168, 1.059), (-2.102, 1.12, 1.059), (0.0, -1.955, 1.059), (-0.5388, -1.611, 1.059), (-0.4014, 1.91, 1.059), (0.6989, 1.463, 1.561), (0.9222, 1.334, 1.561), (0.424, 1.445, 1.561), (1.034, 1.179, 1.561), (0.08903, 1.145, 1.561), (0.2007, 1.317, 1.561), (1.051, 0.9214, 1.561), (1.008, 0.6036, 1.561), (0.905, 0.346, 1.561), (0.7418, 0.07112, 1.561), (0.5099, -0.2209, 1.561), (0.2694, -0.4442, 1.561), (8.024e-09, -0.616, 1.561), (8.024e-09, 1.093, 1.561), (-0.6989, 1.463, 1.561), (-0.9222, 1.334, 1.561), (-0.424, 1.445, 1.561), (-1.034, 1.179, 1.561), (-0.08903, 1.145, 1.561), (-0.2007, 1.317, 1.561), (-1.051, 0.9214, 1.561), (-1.008, 0.6036, 1.561), (-0.905, 0.346, 1.561), (-0.7418, 0.07112, 1.561), (-0.5099, -0.2209, 1.561), (-0.2694, -0.4442, 1.561)], [], [(26, 21, 22, 25), (27, 20, 21, 26), (29, 14, 12, 28), (30, 19, 20, 27), (71, 63, 15, 24), (32, 16, 13, 31), (31, 13, 14, 29), (33, 18, 19, 30), (34, 23, 62, 75), (28, 12, 18, 33), (35, 17, 16, 32), (25, 22, 23, 34), (24, 15, 17, 35), (3, 24, 35, 5), (10, 25, 34, 11), (5, 35, 32, 4), (0, 28, 33, 6), (11, 34, 75, 48), (6, 33, 30, 7), (1, 31, 29, 2), (4, 32, 31, 1), (49, 71, 24, 3), (7, 30, 27, 8), (2, 29, 28, 0), (8, 27, 26, 9), (9, 26, 25, 10), (66, 65, 60, 59), (62, 90, 103, 61), (67, 66, 59, 58), (69, 68, 50, 52), (70, 67, 58, 57), (71, 64, 53, 63), (73, 72, 51, 54), (72, 69, 52, 51), (74, 70, 57, 56), (76, 75, 62, 61), (68, 74, 56, 50), (77, 73, 54, 55), (65, 76, 61, 60), (64, 77, 55, 53), (39, 41, 77, 64), (46, 47, 76, 65), (41, 40, 73, 77), (36, 42, 74, 68), (47, 48, 75, 76), (42, 43, 70, 74), (37, 38, 69, 72), (40, 37, 72, 73), (49, 39, 64, 71), (43, 44, 67, 70), (38, 36, 68, 69), (44, 45, 66, 67), (45, 46, 65, 66), (79, 78, 80, 83, 82, 91, 96, 97, 94, 92, 93, 95, 98, 99, 100, 101, 102, 103, 90, 89, 88, 87, 86, 85, 84, 81), (52, 93, 92, 51), (17, 83, 80, 16), (56, 98, 95, 50), (21, 87, 88, 22), (61, 103, 102, 60), (15, 82, 83, 17), (54, 94, 97, 55), (14, 79, 81, 12), (20, 86, 87, 21), (55, 97, 96, 53), (60, 102, 101, 59), (16, 80, 78, 13), (19, 85, 86, 20), (50, 95, 93, 52), (59, 101, 100, 58), (18, 84, 85, 19), (63, 91, 82, 15), (58, 100, 99, 57), (13, 78, 79, 14), (51, 92, 94, 54), (12, 81, 84, 18), (23, 89, 90, 62), (57, 99, 98, 56), (53, 96, 91, 63), (22, 88, 89, 23)])
me_plane_001.polygons.foreach_set('use_smooth', [True] * 79)
_uv = me_plane_001.uv_layers.new(name='UVMap')
_uv.uv.foreach_set('vector', [0.577, 0.465, 0.5745, 0.4665, 0.5537, 0.4366, 0.5558, 0.4346, 0.5904, 0.4938, 0.5878, 0.4949, 0.5745, 0.4665, 0.577, 0.465, 0.5859, 0.5852, 0.5842, 0.5835, 0.5921, 0.5707, 0.5943, 0.5718, 0.5973, 0.5198, 0.5947, 0.5203, 0.5878, 0.4949, 0.5904, 0.4938, 0.4997, 0.597, 0.4998, 0.5936, 0.5104, 0.5956, 0.5099, 0.5985, 0.5498, 0.6028, 0.5496, 0.6003, 0.569, 0.5953, 0.57, 0.5975, 0.57, 0.5975, 0.569, 0.5953, 0.5842, 0.5835, 0.5859, 0.5852, 0.5987, 0.5497, 0.5961, 0.5495, 0.5947, 0.5203, 0.5973, 0.5198, 0.5329, 0.4134, 0.5315, 0.4158, 0.5068, 0.4053, 0.507, 0.4024, 0.5943, 0.5718, 0.5921, 0.5707, 0.5961, 0.5495, 0.5987, 0.5497, 0.5284, 0.6024, 0.5287, 0.5998, 0.5496, 0.6003, 0.5498, 0.6028, 0.5558, 0.4346, 0.5537, 0.4366, 0.5315, 0.4158, 0.5329, 0.4134, 0.5099, 0.5985, 0.5104, 0.5956, 0.5287, 0.5998, 0.5284, 0.6024, 0.5095, 0.6014, 0.5099, 0.5985, 0.5284, 0.6024, 0.5281, 0.6051, 0.5579, 0.4326, 0.5558, 0.4346, 0.5329, 0.4134, 0.5344, 0.4109, 0.5281, 0.6051, 0.5284, 0.6024, 0.5498, 0.6028, 0.5501, 0.6054, 0.5966, 0.5728, 0.5943, 0.5718, 0.5987, 0.5497, 0.6013, 0.5499, 0.5344, 0.4109, 0.5329, 0.4134, 0.507, 0.4024, 0.5072, 0.3995, 0.6013, 0.5499, 0.5987, 0.5497, 0.5973, 0.5198, 0.6, 0.5193, 0.571, 0.5997, 0.57, 0.5975, 0.5859, 0.5852, 0.5877, 0.587, 0.5501, 0.6054, 0.5498, 0.6028, 0.57, 0.5975, 0.571, 0.5997, 0.4996, 0.6002, 0.4997, 0.597, 0.5099, 0.5985, 0.5095, 0.6014, 0.6, 0.5193, 0.5973, 0.5198, 0.5904, 0.4938, 0.5931, 0.4927, 0.5877, 0.587, 0.5859, 0.5852, 0.5943, 0.5718, 0.5966, 0.5728, 0.5931, 0.4927, 0.5904, 0.4938, 0.577, 0.465, 0.5794, 0.4634, 0.5794, 0.4634, 0.577, 0.465, 0.5558, 0.4346, 0.5579, 0.4326, 0.4294, 0.4556, 0.4545, 0.4278, 0.4563, 0.4301, 0.4317, 0.4575, 0.5068, 0.4053, 0.5034, 0.4642, 0.4908, 0.4715, 0.4811, 0.4124, 0.4122, 0.4833, 0.4294, 0.4556, 0.4317, 0.4575, 0.4148, 0.4848, 0.4085, 0.5803, 0.4003, 0.5651, 0.4028, 0.5642, 0.4105, 0.5785, 0.4021, 0.5095, 0.4122, 0.4833, 0.4148, 0.4848, 0.4048, 0.5103, 0.4997, 0.597, 0.4889, 0.5975, 0.4886, 0.5944, 0.4998, 0.5936, 0.4473, 0.601, 0.4254, 0.5945, 0.4266, 0.5921, 0.4476, 0.5983, 0.4254, 0.5945, 0.4085, 0.5803, 0.4105, 0.5785, 0.4266, 0.5921, 0.3974, 0.5409, 0.4021, 0.5095, 0.4048, 0.5103, 0.4002, 0.541, 0.48, 0.4098, 0.507, 0.4024, 0.5068, 0.4053, 0.4811, 0.4124, 0.4003, 0.5651, 0.3974, 0.5409, 0.4002, 0.541, 0.4028, 0.5642, 0.4688, 0.6002, 0.4473, 0.601, 0.4476, 0.5983, 0.4686, 0.5975, 0.4545, 0.4278, 0.48, 0.4098, 0.4811, 0.4124, 0.4563, 0.4301, 0.4889, 0.5975, 0.4688, 0.6002, 0.4686, 0.5975, 0.4886, 0.5944, 0.4891, 0.6006, 0.4691, 0.603, 0.4688, 0.6002, 0.4889, 0.5975, 0.4526, 0.4255, 0.4788, 0.4071, 0.48, 0.4098, 0.4545, 0.4278, 0.4691, 0.603, 0.447, 0.6036, 0.4473, 0.601, 0.4688, 0.6002, 0.3977, 0.566, 0.3946, 0.5409, 0.3974, 0.5409, 0.4003, 0.5651, 0.4788, 0.4071, 0.5072, 0.3995, 0.507, 0.4024, 0.48, 0.4098, 0.3946, 0.5409, 0.3993, 0.5087, 0.4021, 0.5095, 0.3974, 0.5409, 0.4243, 0.5969, 0.4065, 0.5821, 0.4085, 0.5803, 0.4254, 0.5945, 0.447, 0.6036, 0.4243, 0.5969, 0.4254, 0.5945, 0.4473, 0.601, 0.4996, 0.6002, 0.4891, 0.6006, 0.4889, 0.5975, 0.4997, 0.597, 0.3993, 0.5087, 0.4096, 0.4819, 0.4122, 0.4833, 0.4021, 0.5095, 0.4065, 0.5821, 0.3977, 0.566, 0.4003, 0.5651, 0.4085, 0.5803, 0.4096, 0.4819, 0.4271, 0.4537, 0.4294, 0.4556, 0.4122, 0.4833, 0.4271, 0.4537, 0.4526, 0.4255, 0.4545, 0.4278, 0.4294, 0.4556, 0.5429, 0.5581, 0.5324, 0.564, 0.5215, 0.5703, 0.5118, 0.5711, 0.5054, 0.5682, 0.5013, 0.5686, 0.4984, 0.5685, 0.4913, 0.5686, 0.4792, 0.5627, 0.4645, 0.5629, 0.455, 0.5556, 0.4507, 0.5477, 0.4509, 0.5353, 0.4539, 0.52, 0.4594, 0.5078, 0.4676, 0.4949, 0.4791, 0.4815, 0.4908, 0.4715, 0.5034, 0.4642, 0.5152, 0.473, 0.5257, 0.4844, 0.5357, 0.499, 0.5425, 0.5126, 0.5468, 0.5253, 0.5486, 0.5406, 0.5476, 0.5515, 0.4105, 0.5785, 0.455, 0.5556, 0.4645, 0.5629, 0.4266, 0.5921, 0.5287, 0.5998, 0.5118, 0.5711, 0.5215, 0.5703, 0.5496, 0.6003, 0.4002, 0.541, 0.4509, 0.5353, 0.4507, 0.5477, 0.4028, 0.5642, 0.5745, 0.4665, 0.5357, 0.499, 0.5257, 0.4844, 0.5537, 0.4366, 0.4811, 0.4124, 0.4908, 0.4715, 0.4791, 0.4815, 0.4563, 0.4301, 0.5104, 0.5956, 0.5054, 0.5682, 0.5118, 0.5711, 0.5287, 0.5998, 0.4476, 0.5983, 0.4792, 0.5627, 0.4913, 0.5686, 0.4686, 0.5975, 0.5842, 0.5835, 0.5429, 0.5581, 0.5476, 0.5515, 0.5921, 0.5707, 0.5878, 0.4949, 0.5425, 0.5126, 0.5357, 0.499, 0.5745, 0.4665, 0.4686, 0.5975, 0.4913, 0.5686, 0.4984, 0.5685, 0.4886, 0.5944, 0.4563, 0.4301, 0.4791, 0.4815, 0.4676, 0.4949, 0.4317, 0.4575, 0.5496, 0.6003, 0.5215, 0.5703, 0.5324, 0.564, 0.569, 0.5953, 0.5947, 0.5203, 0.5468, 0.5253, 0.5425, 0.5126, 0.5878, 0.4949, 0.4028, 0.5642, 0.4507, 0.5477, 0.455, 0.5556, 0.4105, 0.5785, 0.4317, 0.4575, 0.4676, 0.4949, 0.4594, 0.5078, 0.4148, 0.4848, 0.5961, 0.5495, 0.5486, 0.5406, 0.5468, 0.5253, 0.5947, 0.5203, 0.4998, 0.5936, 0.5013, 0.5686, 0.5054, 0.5682, 0.5104, 0.5956, 0.4148, 0.4848, 0.4594, 0.5078, 0.4539, 0.52, 0.4048, 0.5103, 0.569, 0.5953, 0.5324, 0.564, 0.5429, 0.5581, 0.5842, 0.5835, 0.4266, 0.5921, 0.4645, 0.5629, 0.4792, 0.5627, 0.4476, 0.5983, 0.5921, 0.5707, 0.5476, 0.5515, 0.5486, 0.5406, 0.5961, 0.5495, 0.5315, 0.4158, 0.5152, 0.473, 0.5034, 0.4642, 0.5068, 0.4053, 0.4048, 0.5103, 0.4539, 0.52, 0.4509, 0.5353, 0.4002, 0.541, 0.4886, 0.5944, 0.4984, 0.5685, 0.5013, 0.5686, 0.4998, 0.5936, 0.5537, 0.4366, 0.5257, 0.4844, 0.5152, 0.473, 0.5315, 0.4158])
me_plane_001.materials.append(mat_heart)
me_plane_001.use_remesh_preserve_volume = False
me_plane_001.use_remesh_preserve_attributes = False
me_plane_001.use_mirror_vertex_groups = False
me_plane_001.update()
me_plane = bpy.data.meshes.new('Plane')
me_plane.from_pydata([(2.222, 1.744, -2.228e-08), (1.477, 2.374, 3.482e-08), (1.973, 2.088, 8.863e-09), (0.122, 1.668, -2.92e-08), (0.8664, 2.336, 3.136e-08), (0.3701, 2.05, 5.403e-09), (2.26, 1.172, -7.419e-08), (2.164, 0.4656, -1.382e-07), (1.935, -0.107, -1.901e-07), (1.573, -0.7178, -2.455e-07), (1.057, -1.367, -3.043e-07), (0.5228, -1.863, -3.493e-07), (2.222, 1.744, 1.0), (1.477, 2.374, 1.0), (1.973, 2.088, 1.0), (0.122, 1.668, 1.0), (0.8664, 2.336, 1.0), (0.3701, 2.05, 1.0), (2.26, 1.172, 1.0), (2.164, 0.4656, 1.0), (1.935, -0.107, 1.0), (1.573, -0.7178, 1.0), (1.057, -1.367, 1.0), (0.5228, -1.863, 1.0), (2.068, 1.635, 1.0), (1.398, 2.202, 1.0), (1.844, 1.945, 1.0), (0.1781, 1.567, 1.0), (0.848, 2.168, 1.0), (0.4014, 1.91, 1.0), (2.102, 1.12, 1.0), (2.016, 0.4844, 1.0), (1.81, -0.03096, 1.0), (1.484, -0.5807, 1.0), (1.02, -1.165, 1.0), (0.5388, -1.611, 1.0), (-2.222, 1.744, -2.228e-08), (-1.477, 2.374, 3.482e-08), (-1.973, 2.088, 8.863e-09), (-0.122, 1.668, -2.92e-08), (-0.8664, 2.336, 3.136e-08), (-0.3701, 2.05, 5.403e-09), (-2.26, 1.172, -7.419e-08), (-2.164, 0.4656, -1.382e-07), (-1.935, -0.107, -1.901e-07), (-1.573, -0.7178, -2.455e-07), (-1.057, -1.367, -3.043e-07), (-0.5228, -1.863, -3.493e-07), (0.0, -2.245, -3.839e-07), (0.0, 1.554, -3.958e-08), (-2.222, 1.744, 1.0), (-1.477, 2.374, 1.0), (-1.973, 2.088, 1.0), (-0.122, 1.668, 1.0), (-0.8664, 2.336, 1.0), (-0.3701, 2.05, 1.0), (-2.26, 1.172, 1.0), (-2.164, 0.4656, 1.0), (-1.935, -0.107, 1.0), (-1.573, -0.7178, 1.0), (-1.057, -1.367, 1.0), (-0.5228, -1.863, 1.0), (0.0, -2.245, 1.0), (0.0, 1.554, 1.0), (-2.068, 1.635, 1.0), (-1.398, 2.202, 1.0), (-1.844, 1.945, 1.0), (-0.1781, 1.567, 1.0), (-0.848, 2.168, 1.0), (-0.4014, 1.91, 1.0), (-2.102, 1.12, 1.0), (-2.016, 0.4844, 1.0), (-1.81, -0.03096, 1.0), (-1.484, -0.5807, 1.0), (-1.02, -1.165, 1.0), (-0.5388, -1.611, 1.0), (0.0, -1.955, 1.0), (0.0, 1.464, 1.0), (2.26, 1.172, 0.5), (2.222, 1.744, 0.5), (0.0, -2.245, 0.5), (0.5228, -1.863, 0.5), (1.057, -1.367, 0.5), (0.8664, 2.336, 0.5), (0.3701, 2.05, 0.5), (1.573, -0.7178, 0.5), (0.122, 1.668, 0.5), (1.973, 2.088, 0.5), (1.935, -0.107, 0.5), (1.477, 2.374, 0.5), (2.164, 0.4656, 0.5), (0.0, 1.554, 0.5), (-2.26, 1.172, 0.5), (-2.222, 1.744, 0.5), (-0.5228, -1.863, 0.5), (-1.057, -1.367, 0.5), (-0.8664, 2.336, 0.5), (-0.3701, 2.05, 0.5), (-1.573, -0.7178, 0.5), (-0.122, 1.668, 0.5), (-1.973, 2.088, 0.5), (-1.935, -0.107, 0.5), (-1.477, 2.374, 0.5), (-2.164, 0.4656, 0.5)], [], [(37, 38, 100, 102), (14, 26, 24, 12), (79, 12, 18, 78), (81, 23, 62, 80), (82, 22, 23, 81), (84, 17, 16, 83), (85, 21, 22, 82), (86, 15, 17, 84), (87, 14, 12, 79), (88, 20, 21, 85), (83, 16, 13, 89), (90, 19, 20, 88), (78, 18, 19, 90), (91, 63, 15, 86), (89, 13, 14, 87), (19, 31, 32, 20), (63, 77, 27, 15), (16, 28, 25, 13), (13, 25, 26, 14), (18, 30, 31, 19), (23, 35, 76, 62), (12, 24, 30, 18), (17, 29, 28, 16), (22, 34, 35, 23), (15, 27, 29, 17), (21, 33, 34, 22), (20, 32, 33, 21), (2, 0, 6, 7, 8, 9, 10, 11, 48, 47, 46, 45, 44, 43, 42, 36, 38, 37, 40, 41, 39, 49, 3, 5, 4, 1), (52, 50, 64, 66), (93, 92, 56, 50), (94, 80, 62, 61), (95, 94, 61, 60), (97, 96, 54, 55), (98, 95, 60, 59), (99, 97, 55, 53), (100, 93, 50, 52), (101, 98, 59, 58), (96, 102, 51, 54), (103, 101, 58, 57), (92, 103, 57, 56), (91, 99, 53, 63), (102, 100, 52, 51), (57, 58, 72, 71), (63, 53, 67, 77), (54, 51, 65, 68), (51, 52, 66, 65), (56, 57, 71, 70), (61, 62, 76, 75), (50, 56, 70, 64), (55, 54, 68, 69), (60, 61, 75, 74), (53, 55, 69, 67), (59, 60, 74, 73), (58, 59, 73, 72), (49, 39, 99, 91), (42, 43, 103, 92), (43, 44, 101, 103), (40, 37, 102, 96), (44, 45, 98, 101), (38, 36, 93, 100), (39, 41, 97, 99), (45, 46, 95, 98), (41, 40, 96, 97), (46, 47, 94, 95), (47, 48, 80, 94), (36, 42, 92, 93), (1, 89, 87, 2), (49, 91, 86, 3), (6, 78, 90, 7), (7, 90, 88, 8), (4, 83, 89, 1), (8, 88, 85, 9), (2, 87, 79, 0), (3, 86, 84, 5), (9, 85, 82, 10), (5, 84, 83, 4), (10, 82, 81, 11), (11, 81, 80, 48), (0, 79, 78, 6)])
me_plane.polygons.foreach_set('use_smooth', [True] * 79)
me_plane.materials.append(mat_black)
me_plane.use_remesh_preserve_volume = False
me_plane.use_remesh_preserve_attributes = False
me_plane.use_mirror_vertex_groups = False
me_plane.update()

# ---- objects
ob_plane_005 = bpy.data.objects.new('Plane.005', me_plane_005)
ob_plane_004 = bpy.data.objects.new('Plane.004', me_plane_004)
ob_plane_003 = bpy.data.objects.new('Plane.003', me_plane_003)
ob_plane_002 = bpy.data.objects.new('Plane.002', me_plane_002)
ob_plane_001 = bpy.data.objects.new('Plane.001', me_plane_001)
ob_plane = bpy.data.objects.new('Plane', me_plane)
ob_lamp = bpy.data.objects.new('Lamp', light_lamp)
ob_camera = bpy.data.objects.new('Camera', cam_camera)

# ---- transforms, parenting, visibility, modifiers, constraints
ob_plane_005.location = (-5.0, 0.0, 0.0)
ob_plane_005.rotation_euler = (1.571, -0.0, 0.0)
ob_plane_005.lineart.crease_threshold = 0.0
_m = ob_plane_005.modifiers.new('Subsurf', 'SUBSURF')
_m.uv_smooth = 'PRESERVE_CORNERS'
_m.quality = 2
_m.levels = 2
_m.show_only_control_edges = False
ob_plane_004.location = (-5.0, 0.0, 0.0)
ob_plane_004.rotation_euler = (1.571, -0.0, 0.0)
ob_plane_004.lineart.crease_threshold = 0.0
_m = ob_plane_004.modifiers.new('Subsurf', 'SUBSURF')
_m.uv_smooth = 'PRESERVE_CORNERS'
_m.quality = 2
_m.levels = 2
_m.show_only_control_edges = False
ob_plane_003.location = (0.0, 0.0, 0.0)
ob_plane_003.rotation_euler = (1.571, -0.0, 0.0)
ob_plane_003.lineart.crease_threshold = 0.0
_m = ob_plane_003.modifiers.new('Subsurf', 'SUBSURF')
_m.uv_smooth = 'PRESERVE_CORNERS'
_m.quality = 2
_m.levels = 2
_m.show_only_control_edges = False
ob_plane_002.location = (0.0, 0.0, 0.0)
ob_plane_002.rotation_euler = (1.571, -0.0, 0.0)
ob_plane_002.lineart.crease_threshold = 0.0
_m = ob_plane_002.modifiers.new('Subsurf', 'SUBSURF')
_m.uv_smooth = 'PRESERVE_CORNERS'
_m.quality = 2
_m.levels = 2
_m.show_only_control_edges = False
ob_plane_001.location = (5.0, 0.0, 0.0)
ob_plane_001.rotation_euler = (1.571, -0.0, 0.0)
ob_plane_001.lineart.crease_threshold = 0.0
_m = ob_plane_001.modifiers.new('Subsurf', 'SUBSURF')
_m.uv_smooth = 'PRESERVE_CORNERS'
_m.quality = 2
_m.levels = 2
_m.show_only_control_edges = False
ob_plane.location = (5.0, 0.0, 0.0)
ob_plane.rotation_euler = (1.571, -0.0, 0.0)
ob_plane.lineart.crease_threshold = 0.0
_m = ob_plane.modifiers.new('Subsurf', 'SUBSURF')
_m.uv_smooth = 'PRESERVE_CORNERS'
_m.quality = 2
_m.levels = 2
_m.show_only_control_edges = False
ob_lamp.location = (4.076, 1.005, 5.904)
ob_lamp.rotation_euler = (0.6503, 0.05522, 1.866)
ob_lamp.lock_rotations_4d = False
ob_lamp.empty_display_type = 'ARROWS'
ob_lamp.color = (0.0, 0.0, 0.0, 0.0)
ob_lamp.lineart.crease_threshold = 0.0
ob_camera.location = (7.481, -6.508, 5.344)
ob_camera.rotation_euler = (1.109, 0.0, 0.8149)
ob_camera.lock_rotations_4d = False
ob_camera.empty_display_type = 'ARROWS'
ob_camera.color = (0.0, 0.0, 0.0, 0.0)
ob_camera.display_type = 'WIRE'
ob_camera.lineart.crease_threshold = 0.0

# ---- collection membership
col_collection_1.objects.link(ob_plane_005)
col_collection_1.objects.link(ob_plane_004)
col_collection_1.objects.link(ob_plane_003)
col_collection_1.objects.link(ob_plane_002)
col_collection_1.objects.link(ob_plane_001)
col_collection_1.objects.link(ob_plane)
col_collection_1.objects.link(ob_lamp)
col_collection_1.objects.link(ob_camera)

# ---- scene / render settings (as saved in the file)
scene.camera = ob_camera
scene.frame_start = 1; scene.frame_end = 250; scene.frame_set(1)
scene.render.engine = 'CYCLES'
scene.render.resolution_percentage = 50
scene.render.dither_intensity = 0.0
scene.cycles.use_denoising = False
scene.cycles.samples = 128
scene.cycles.sampling_pattern = 'TABULATED_SOBOL'
scene.cycles.use_adaptive_sampling = False
scene.cycles.use_light_tree = False
scene.cycles.blur_glossy = 0.0
scene.cycles.sample_clamp_indirect = 0.0
scene.view_settings.view_transform = 'Standard'
bpy.context.view_layer.update()
